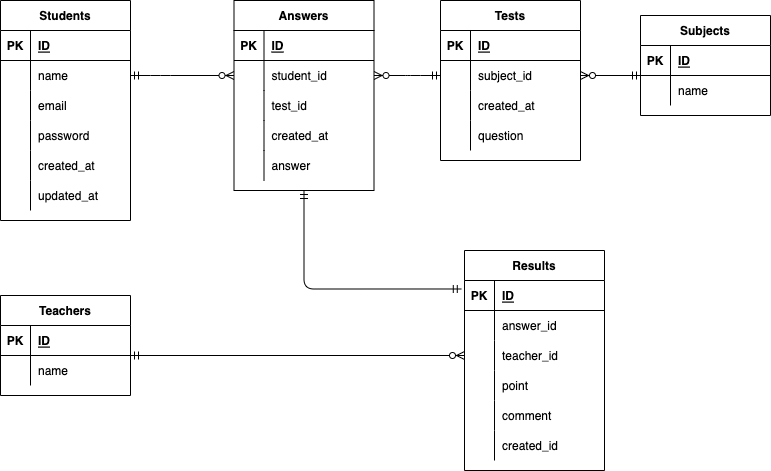

The diagram above was exported from draw.io. Its source (the exported page's mxGraphModel, read from the mxfile embedded in the PNG):
<mxGraphModel dx="888" dy="574" grid="1" gridSize="10" guides="1" tooltips="1" connect="1" arrows="1" fold="1" page="1" pageScale="1" pageWidth="827" pageHeight="1169" math="0" shadow="0">
  <root>
    <mxCell id="0" />
    <mxCell id="1" parent="0" />
    <mxCell id="2" value="Students" style="shape=table;startSize=30;container=1;collapsible=1;childLayout=tableLayout;fixedRows=1;rowLines=0;fontStyle=1;align=center;resizeLast=1;" vertex="1" parent="1">
      <mxGeometry x="40" y="20" width="130" height="220" as="geometry" />
    </mxCell>
    <mxCell id="3" value="" style="shape=partialRectangle;collapsible=0;dropTarget=0;pointerEvents=0;fillColor=none;top=0;left=0;bottom=1;right=0;points=[[0,0.5],[1,0.5]];portConstraint=eastwest;" vertex="1" parent="2">
      <mxGeometry y="30" width="130" height="30" as="geometry" />
    </mxCell>
    <mxCell id="4" value="PK" style="shape=partialRectangle;connectable=0;fillColor=none;top=0;left=0;bottom=0;right=0;fontStyle=1;overflow=hidden;" vertex="1" parent="3">
      <mxGeometry width="30" height="30" as="geometry">
        <mxRectangle width="30" height="30" as="alternateBounds" />
      </mxGeometry>
    </mxCell>
    <mxCell id="5" value="ID" style="shape=partialRectangle;connectable=0;fillColor=none;top=0;left=0;bottom=0;right=0;align=left;spacingLeft=6;fontStyle=5;overflow=hidden;" vertex="1" parent="3">
      <mxGeometry x="30" width="100" height="30" as="geometry">
        <mxRectangle width="100" height="30" as="alternateBounds" />
      </mxGeometry>
    </mxCell>
    <mxCell id="6" value="" style="shape=partialRectangle;collapsible=0;dropTarget=0;pointerEvents=0;fillColor=none;top=0;left=0;bottom=0;right=0;points=[[0,0.5],[1,0.5]];portConstraint=eastwest;" vertex="1" parent="2">
      <mxGeometry y="60" width="130" height="30" as="geometry" />
    </mxCell>
    <mxCell id="7" value="" style="shape=partialRectangle;connectable=0;fillColor=none;top=0;left=0;bottom=0;right=0;editable=1;overflow=hidden;" vertex="1" parent="6">
      <mxGeometry width="30" height="30" as="geometry">
        <mxRectangle width="30" height="30" as="alternateBounds" />
      </mxGeometry>
    </mxCell>
    <mxCell id="8" value="name" style="shape=partialRectangle;connectable=0;fillColor=none;top=0;left=0;bottom=0;right=0;align=left;spacingLeft=6;overflow=hidden;" vertex="1" parent="6">
      <mxGeometry x="30" width="100" height="30" as="geometry">
        <mxRectangle width="100" height="30" as="alternateBounds" />
      </mxGeometry>
    </mxCell>
    <mxCell id="9" value="" style="shape=partialRectangle;collapsible=0;dropTarget=0;pointerEvents=0;fillColor=none;top=0;left=0;bottom=0;right=0;points=[[0,0.5],[1,0.5]];portConstraint=eastwest;" vertex="1" parent="2">
      <mxGeometry y="90" width="130" height="30" as="geometry" />
    </mxCell>
    <mxCell id="10" value="" style="shape=partialRectangle;connectable=0;fillColor=none;top=0;left=0;bottom=0;right=0;editable=1;overflow=hidden;" vertex="1" parent="9">
      <mxGeometry width="30" height="30" as="geometry">
        <mxRectangle width="30" height="30" as="alternateBounds" />
      </mxGeometry>
    </mxCell>
    <mxCell id="11" value="email" style="shape=partialRectangle;connectable=0;fillColor=none;top=0;left=0;bottom=0;right=0;align=left;spacingLeft=6;overflow=hidden;" vertex="1" parent="9">
      <mxGeometry x="30" width="100" height="30" as="geometry">
        <mxRectangle width="100" height="30" as="alternateBounds" />
      </mxGeometry>
    </mxCell>
    <mxCell id="92" style="shape=partialRectangle;collapsible=0;dropTarget=0;pointerEvents=0;fillColor=none;top=0;left=0;bottom=0;right=0;points=[[0,0.5],[1,0.5]];portConstraint=eastwest;" vertex="1" parent="2">
      <mxGeometry y="120" width="130" height="30" as="geometry" />
    </mxCell>
    <mxCell id="93" style="shape=partialRectangle;connectable=0;fillColor=none;top=0;left=0;bottom=0;right=0;editable=1;overflow=hidden;" vertex="1" parent="92">
      <mxGeometry width="30" height="30" as="geometry">
        <mxRectangle width="30" height="30" as="alternateBounds" />
      </mxGeometry>
    </mxCell>
    <mxCell id="94" value="password" style="shape=partialRectangle;connectable=0;fillColor=none;top=0;left=0;bottom=0;right=0;align=left;spacingLeft=6;overflow=hidden;" vertex="1" parent="92">
      <mxGeometry x="30" width="100" height="30" as="geometry">
        <mxRectangle width="100" height="30" as="alternateBounds" />
      </mxGeometry>
    </mxCell>
    <mxCell id="89" style="shape=partialRectangle;collapsible=0;dropTarget=0;pointerEvents=0;fillColor=none;top=0;left=0;bottom=0;right=0;points=[[0,0.5],[1,0.5]];portConstraint=eastwest;" vertex="1" parent="2">
      <mxGeometry y="150" width="130" height="30" as="geometry" />
    </mxCell>
    <mxCell id="90" style="shape=partialRectangle;connectable=0;fillColor=none;top=0;left=0;bottom=0;right=0;editable=1;overflow=hidden;" vertex="1" parent="89">
      <mxGeometry width="30" height="30" as="geometry">
        <mxRectangle width="30" height="30" as="alternateBounds" />
      </mxGeometry>
    </mxCell>
    <mxCell id="91" value="created_at" style="shape=partialRectangle;connectable=0;fillColor=none;top=0;left=0;bottom=0;right=0;align=left;spacingLeft=6;overflow=hidden;" vertex="1" parent="89">
      <mxGeometry x="30" width="100" height="30" as="geometry">
        <mxRectangle width="100" height="30" as="alternateBounds" />
      </mxGeometry>
    </mxCell>
    <mxCell id="86" style="shape=partialRectangle;collapsible=0;dropTarget=0;pointerEvents=0;fillColor=none;top=0;left=0;bottom=0;right=0;points=[[0,0.5],[1,0.5]];portConstraint=eastwest;" vertex="1" parent="2">
      <mxGeometry y="180" width="130" height="30" as="geometry" />
    </mxCell>
    <mxCell id="87" style="shape=partialRectangle;connectable=0;fillColor=none;top=0;left=0;bottom=0;right=0;editable=1;overflow=hidden;" vertex="1" parent="86">
      <mxGeometry width="30" height="30" as="geometry">
        <mxRectangle width="30" height="30" as="alternateBounds" />
      </mxGeometry>
    </mxCell>
    <mxCell id="88" value="updated_at" style="shape=partialRectangle;connectable=0;fillColor=none;top=0;left=0;bottom=0;right=0;align=left;spacingLeft=6;overflow=hidden;" vertex="1" parent="86">
      <mxGeometry x="30" width="100" height="30" as="geometry">
        <mxRectangle width="100" height="30" as="alternateBounds" />
      </mxGeometry>
    </mxCell>
    <mxCell id="15" value="Answers" style="shape=table;startSize=30;container=1;collapsible=1;childLayout=tableLayout;fixedRows=1;rowLines=0;fontStyle=1;align=center;resizeLast=1;" vertex="1" parent="1">
      <mxGeometry x="273.5" y="20" width="140" height="190" as="geometry" />
    </mxCell>
    <mxCell id="16" value="" style="shape=partialRectangle;collapsible=0;dropTarget=0;pointerEvents=0;fillColor=none;top=0;left=0;bottom=1;right=0;points=[[0,0.5],[1,0.5]];portConstraint=eastwest;" vertex="1" parent="15">
      <mxGeometry y="30" width="140" height="30" as="geometry" />
    </mxCell>
    <mxCell id="17" value="PK" style="shape=partialRectangle;connectable=0;fillColor=none;top=0;left=0;bottom=0;right=0;fontStyle=1;overflow=hidden;" vertex="1" parent="16">
      <mxGeometry width="30" height="30" as="geometry">
        <mxRectangle width="30" height="30" as="alternateBounds" />
      </mxGeometry>
    </mxCell>
    <mxCell id="18" value="ID" style="shape=partialRectangle;connectable=0;fillColor=none;top=0;left=0;bottom=0;right=0;align=left;spacingLeft=6;fontStyle=5;overflow=hidden;" vertex="1" parent="16">
      <mxGeometry x="30" width="110" height="30" as="geometry">
        <mxRectangle width="110" height="30" as="alternateBounds" />
      </mxGeometry>
    </mxCell>
    <mxCell id="19" value="" style="shape=partialRectangle;collapsible=0;dropTarget=0;pointerEvents=0;fillColor=none;top=0;left=0;bottom=0;right=0;points=[[0,0.5],[1,0.5]];portConstraint=eastwest;" vertex="1" parent="15">
      <mxGeometry y="60" width="140" height="30" as="geometry" />
    </mxCell>
    <mxCell id="20" value="" style="shape=partialRectangle;connectable=0;fillColor=none;top=0;left=0;bottom=0;right=0;editable=1;overflow=hidden;" vertex="1" parent="19">
      <mxGeometry width="30" height="30" as="geometry">
        <mxRectangle width="30" height="30" as="alternateBounds" />
      </mxGeometry>
    </mxCell>
    <mxCell id="21" value="student_id" style="shape=partialRectangle;connectable=0;fillColor=none;top=0;left=0;bottom=0;right=0;align=left;spacingLeft=6;overflow=hidden;" vertex="1" parent="19">
      <mxGeometry x="30" width="110" height="30" as="geometry">
        <mxRectangle width="110" height="30" as="alternateBounds" />
      </mxGeometry>
    </mxCell>
    <mxCell id="125" style="shape=partialRectangle;collapsible=0;dropTarget=0;pointerEvents=0;fillColor=none;top=0;left=0;bottom=0;right=0;points=[[0,0.5],[1,0.5]];portConstraint=eastwest;" vertex="1" parent="15">
      <mxGeometry y="90" width="140" height="30" as="geometry" />
    </mxCell>
    <mxCell id="126" style="shape=partialRectangle;connectable=0;fillColor=none;top=0;left=0;bottom=0;right=0;editable=1;overflow=hidden;" vertex="1" parent="125">
      <mxGeometry width="30" height="30" as="geometry">
        <mxRectangle width="30" height="30" as="alternateBounds" />
      </mxGeometry>
    </mxCell>
    <mxCell id="127" value="test_id" style="shape=partialRectangle;connectable=0;fillColor=none;top=0;left=0;bottom=0;right=0;align=left;spacingLeft=6;overflow=hidden;" vertex="1" parent="125">
      <mxGeometry x="30" width="110" height="30" as="geometry">
        <mxRectangle width="110" height="30" as="alternateBounds" />
      </mxGeometry>
    </mxCell>
    <mxCell id="25" value="" style="shape=partialRectangle;collapsible=0;dropTarget=0;pointerEvents=0;fillColor=none;top=0;left=0;bottom=0;right=0;points=[[0,0.5],[1,0.5]];portConstraint=eastwest;" vertex="1" parent="15">
      <mxGeometry y="120" width="140" height="30" as="geometry" />
    </mxCell>
    <mxCell id="26" value="" style="shape=partialRectangle;connectable=0;fillColor=none;top=0;left=0;bottom=0;right=0;editable=1;overflow=hidden;" vertex="1" parent="25">
      <mxGeometry width="30" height="30" as="geometry">
        <mxRectangle width="30" height="30" as="alternateBounds" />
      </mxGeometry>
    </mxCell>
    <mxCell id="27" value="created_at" style="shape=partialRectangle;connectable=0;fillColor=none;top=0;left=0;bottom=0;right=0;align=left;spacingLeft=6;overflow=hidden;" vertex="1" parent="25">
      <mxGeometry x="30" width="110" height="30" as="geometry">
        <mxRectangle width="110" height="30" as="alternateBounds" />
      </mxGeometry>
    </mxCell>
    <mxCell id="107" style="shape=partialRectangle;collapsible=0;dropTarget=0;pointerEvents=0;fillColor=none;top=0;left=0;bottom=0;right=0;points=[[0,0.5],[1,0.5]];portConstraint=eastwest;" vertex="1" parent="15">
      <mxGeometry y="150" width="140" height="30" as="geometry" />
    </mxCell>
    <mxCell id="108" style="shape=partialRectangle;connectable=0;fillColor=none;top=0;left=0;bottom=0;right=0;editable=1;overflow=hidden;" vertex="1" parent="107">
      <mxGeometry width="30" height="30" as="geometry">
        <mxRectangle width="30" height="30" as="alternateBounds" />
      </mxGeometry>
    </mxCell>
    <mxCell id="109" value="answer" style="shape=partialRectangle;connectable=0;fillColor=none;top=0;left=0;bottom=0;right=0;align=left;spacingLeft=6;overflow=hidden;" vertex="1" parent="107">
      <mxGeometry x="30" width="110" height="30" as="geometry">
        <mxRectangle width="110" height="30" as="alternateBounds" />
      </mxGeometry>
    </mxCell>
    <mxCell id="28" value="Results" style="shape=table;startSize=30;container=1;collapsible=1;childLayout=tableLayout;fixedRows=1;rowLines=0;fontStyle=1;align=center;resizeLast=1;" vertex="1" parent="1">
      <mxGeometry x="504" y="270" width="140" height="220" as="geometry" />
    </mxCell>
    <mxCell id="29" value="" style="shape=partialRectangle;collapsible=0;dropTarget=0;pointerEvents=0;fillColor=none;top=0;left=0;bottom=1;right=0;points=[[0,0.5],[1,0.5]];portConstraint=eastwest;" vertex="1" parent="28">
      <mxGeometry y="30" width="140" height="30" as="geometry" />
    </mxCell>
    <mxCell id="30" value="PK" style="shape=partialRectangle;connectable=0;fillColor=none;top=0;left=0;bottom=0;right=0;fontStyle=1;overflow=hidden;" vertex="1" parent="29">
      <mxGeometry width="30" height="30" as="geometry">
        <mxRectangle width="30" height="30" as="alternateBounds" />
      </mxGeometry>
    </mxCell>
    <mxCell id="31" value="ID" style="shape=partialRectangle;connectable=0;fillColor=none;top=0;left=0;bottom=0;right=0;align=left;spacingLeft=6;fontStyle=5;overflow=hidden;" vertex="1" parent="29">
      <mxGeometry x="30" width="110" height="30" as="geometry">
        <mxRectangle width="110" height="30" as="alternateBounds" />
      </mxGeometry>
    </mxCell>
    <mxCell id="32" value="" style="shape=partialRectangle;collapsible=0;dropTarget=0;pointerEvents=0;fillColor=none;top=0;left=0;bottom=0;right=0;points=[[0,0.5],[1,0.5]];portConstraint=eastwest;" vertex="1" parent="28">
      <mxGeometry y="60" width="140" height="30" as="geometry" />
    </mxCell>
    <mxCell id="33" value="" style="shape=partialRectangle;connectable=0;fillColor=none;top=0;left=0;bottom=0;right=0;editable=1;overflow=hidden;" vertex="1" parent="32">
      <mxGeometry width="30" height="30" as="geometry">
        <mxRectangle width="30" height="30" as="alternateBounds" />
      </mxGeometry>
    </mxCell>
    <mxCell id="34" value="answer_id" style="shape=partialRectangle;connectable=0;fillColor=none;top=0;left=0;bottom=0;right=0;align=left;spacingLeft=6;overflow=hidden;" vertex="1" parent="32">
      <mxGeometry x="30" width="110" height="30" as="geometry">
        <mxRectangle width="110" height="30" as="alternateBounds" />
      </mxGeometry>
    </mxCell>
    <mxCell id="35" value="" style="shape=partialRectangle;collapsible=0;dropTarget=0;pointerEvents=0;fillColor=none;top=0;left=0;bottom=0;right=0;points=[[0,0.5],[1,0.5]];portConstraint=eastwest;" vertex="1" parent="28">
      <mxGeometry y="90" width="140" height="30" as="geometry" />
    </mxCell>
    <mxCell id="36" value="" style="shape=partialRectangle;connectable=0;fillColor=none;top=0;left=0;bottom=0;right=0;editable=1;overflow=hidden;" vertex="1" parent="35">
      <mxGeometry width="30" height="30" as="geometry">
        <mxRectangle width="30" height="30" as="alternateBounds" />
      </mxGeometry>
    </mxCell>
    <mxCell id="37" value="teacher_id" style="shape=partialRectangle;connectable=0;fillColor=none;top=0;left=0;bottom=0;right=0;align=left;spacingLeft=6;overflow=hidden;" vertex="1" parent="35">
      <mxGeometry x="30" width="110" height="30" as="geometry">
        <mxRectangle width="110" height="30" as="alternateBounds" />
      </mxGeometry>
    </mxCell>
    <mxCell id="38" value="" style="shape=partialRectangle;collapsible=0;dropTarget=0;pointerEvents=0;fillColor=none;top=0;left=0;bottom=0;right=0;points=[[0,0.5],[1,0.5]];portConstraint=eastwest;" vertex="1" parent="28">
      <mxGeometry y="120" width="140" height="30" as="geometry" />
    </mxCell>
    <mxCell id="39" value="" style="shape=partialRectangle;connectable=0;fillColor=none;top=0;left=0;bottom=0;right=0;editable=1;overflow=hidden;" vertex="1" parent="38">
      <mxGeometry width="30" height="30" as="geometry">
        <mxRectangle width="30" height="30" as="alternateBounds" />
      </mxGeometry>
    </mxCell>
    <mxCell id="40" value="point" style="shape=partialRectangle;connectable=0;fillColor=none;top=0;left=0;bottom=0;right=0;align=left;spacingLeft=6;overflow=hidden;" vertex="1" parent="38">
      <mxGeometry x="30" width="110" height="30" as="geometry">
        <mxRectangle width="110" height="30" as="alternateBounds" />
      </mxGeometry>
    </mxCell>
    <mxCell id="128" style="shape=partialRectangle;collapsible=0;dropTarget=0;pointerEvents=0;fillColor=none;top=0;left=0;bottom=0;right=0;points=[[0,0.5],[1,0.5]];portConstraint=eastwest;" vertex="1" parent="28">
      <mxGeometry y="150" width="140" height="30" as="geometry" />
    </mxCell>
    <mxCell id="129" style="shape=partialRectangle;connectable=0;fillColor=none;top=0;left=0;bottom=0;right=0;editable=1;overflow=hidden;" vertex="1" parent="128">
      <mxGeometry width="30" height="30" as="geometry">
        <mxRectangle width="30" height="30" as="alternateBounds" />
      </mxGeometry>
    </mxCell>
    <mxCell id="130" value="comment" style="shape=partialRectangle;connectable=0;fillColor=none;top=0;left=0;bottom=0;right=0;align=left;spacingLeft=6;overflow=hidden;" vertex="1" parent="128">
      <mxGeometry x="30" width="110" height="30" as="geometry">
        <mxRectangle width="110" height="30" as="alternateBounds" />
      </mxGeometry>
    </mxCell>
    <mxCell id="131" style="shape=partialRectangle;collapsible=0;dropTarget=0;pointerEvents=0;fillColor=none;top=0;left=0;bottom=0;right=0;points=[[0,0.5],[1,0.5]];portConstraint=eastwest;" vertex="1" parent="28">
      <mxGeometry y="180" width="140" height="30" as="geometry" />
    </mxCell>
    <mxCell id="132" style="shape=partialRectangle;connectable=0;fillColor=none;top=0;left=0;bottom=0;right=0;editable=1;overflow=hidden;" vertex="1" parent="131">
      <mxGeometry width="30" height="30" as="geometry">
        <mxRectangle width="30" height="30" as="alternateBounds" />
      </mxGeometry>
    </mxCell>
    <mxCell id="133" value="created_id" style="shape=partialRectangle;connectable=0;fillColor=none;top=0;left=0;bottom=0;right=0;align=left;spacingLeft=6;overflow=hidden;" vertex="1" parent="131">
      <mxGeometry x="30" width="110" height="30" as="geometry">
        <mxRectangle width="110" height="30" as="alternateBounds" />
      </mxGeometry>
    </mxCell>
    <mxCell id="41" value="Tests" style="shape=table;startSize=30;container=1;collapsible=1;childLayout=tableLayout;fixedRows=1;rowLines=0;fontStyle=1;align=center;resizeLast=1;" vertex="1" parent="1">
      <mxGeometry x="480" y="20" width="140" height="160" as="geometry" />
    </mxCell>
    <mxCell id="42" value="" style="shape=partialRectangle;collapsible=0;dropTarget=0;pointerEvents=0;fillColor=none;top=0;left=0;bottom=1;right=0;points=[[0,0.5],[1,0.5]];portConstraint=eastwest;" vertex="1" parent="41">
      <mxGeometry y="30" width="140" height="30" as="geometry" />
    </mxCell>
    <mxCell id="43" value="PK" style="shape=partialRectangle;connectable=0;fillColor=none;top=0;left=0;bottom=0;right=0;fontStyle=1;overflow=hidden;" vertex="1" parent="42">
      <mxGeometry width="30" height="30" as="geometry">
        <mxRectangle width="30" height="30" as="alternateBounds" />
      </mxGeometry>
    </mxCell>
    <mxCell id="44" value="ID" style="shape=partialRectangle;connectable=0;fillColor=none;top=0;left=0;bottom=0;right=0;align=left;spacingLeft=6;fontStyle=5;overflow=hidden;" vertex="1" parent="42">
      <mxGeometry x="30" width="110" height="30" as="geometry">
        <mxRectangle width="110" height="30" as="alternateBounds" />
      </mxGeometry>
    </mxCell>
    <mxCell id="45" value="" style="shape=partialRectangle;collapsible=0;dropTarget=0;pointerEvents=0;fillColor=none;top=0;left=0;bottom=0;right=0;points=[[0,0.5],[1,0.5]];portConstraint=eastwest;" vertex="1" parent="41">
      <mxGeometry y="60" width="140" height="30" as="geometry" />
    </mxCell>
    <mxCell id="46" value="" style="shape=partialRectangle;connectable=0;fillColor=none;top=0;left=0;bottom=0;right=0;editable=1;overflow=hidden;" vertex="1" parent="45">
      <mxGeometry width="30" height="30" as="geometry">
        <mxRectangle width="30" height="30" as="alternateBounds" />
      </mxGeometry>
    </mxCell>
    <mxCell id="47" value="subject_id" style="shape=partialRectangle;connectable=0;fillColor=none;top=0;left=0;bottom=0;right=0;align=left;spacingLeft=6;overflow=hidden;" vertex="1" parent="45">
      <mxGeometry x="30" width="110" height="30" as="geometry">
        <mxRectangle width="110" height="30" as="alternateBounds" />
      </mxGeometry>
    </mxCell>
    <mxCell id="121" style="shape=partialRectangle;collapsible=0;dropTarget=0;pointerEvents=0;fillColor=none;top=0;left=0;bottom=0;right=0;points=[[0,0.5],[1,0.5]];portConstraint=eastwest;" vertex="1" parent="41">
      <mxGeometry y="90" width="140" height="30" as="geometry" />
    </mxCell>
    <mxCell id="122" style="shape=partialRectangle;connectable=0;fillColor=none;top=0;left=0;bottom=0;right=0;editable=1;overflow=hidden;" vertex="1" parent="121">
      <mxGeometry width="30" height="30" as="geometry">
        <mxRectangle width="30" height="30" as="alternateBounds" />
      </mxGeometry>
    </mxCell>
    <mxCell id="123" value="created_at" style="shape=partialRectangle;connectable=0;fillColor=none;top=0;left=0;bottom=0;right=0;align=left;spacingLeft=6;overflow=hidden;" vertex="1" parent="121">
      <mxGeometry x="30" width="110" height="30" as="geometry">
        <mxRectangle width="110" height="30" as="alternateBounds" />
      </mxGeometry>
    </mxCell>
    <mxCell id="117" style="shape=partialRectangle;collapsible=0;dropTarget=0;pointerEvents=0;fillColor=none;top=0;left=0;bottom=0;right=0;points=[[0,0.5],[1,0.5]];portConstraint=eastwest;" vertex="1" parent="41">
      <mxGeometry y="120" width="140" height="30" as="geometry" />
    </mxCell>
    <mxCell id="118" style="shape=partialRectangle;connectable=0;fillColor=none;top=0;left=0;bottom=0;right=0;editable=1;overflow=hidden;" vertex="1" parent="117">
      <mxGeometry width="30" height="30" as="geometry">
        <mxRectangle width="30" height="30" as="alternateBounds" />
      </mxGeometry>
    </mxCell>
    <mxCell id="119" value="question" style="shape=partialRectangle;connectable=0;fillColor=none;top=0;left=0;bottom=0;right=0;align=left;spacingLeft=6;overflow=hidden;" vertex="1" parent="117">
      <mxGeometry x="30" width="110" height="30" as="geometry">
        <mxRectangle width="110" height="30" as="alternateBounds" />
      </mxGeometry>
    </mxCell>
    <mxCell id="54" value="Teachers" style="shape=table;startSize=30;container=1;collapsible=1;childLayout=tableLayout;fixedRows=1;rowLines=0;fontStyle=1;align=center;resizeLast=1;" vertex="1" parent="1">
      <mxGeometry x="40" y="315" width="130" height="100" as="geometry" />
    </mxCell>
    <mxCell id="55" value="" style="shape=partialRectangle;collapsible=0;dropTarget=0;pointerEvents=0;fillColor=none;top=0;left=0;bottom=1;right=0;points=[[0,0.5],[1,0.5]];portConstraint=eastwest;" vertex="1" parent="54">
      <mxGeometry y="30" width="130" height="30" as="geometry" />
    </mxCell>
    <mxCell id="56" value="PK" style="shape=partialRectangle;connectable=0;fillColor=none;top=0;left=0;bottom=0;right=0;fontStyle=1;overflow=hidden;" vertex="1" parent="55">
      <mxGeometry width="30" height="30" as="geometry">
        <mxRectangle width="30" height="30" as="alternateBounds" />
      </mxGeometry>
    </mxCell>
    <mxCell id="57" value="ID" style="shape=partialRectangle;connectable=0;fillColor=none;top=0;left=0;bottom=0;right=0;align=left;spacingLeft=6;fontStyle=5;overflow=hidden;" vertex="1" parent="55">
      <mxGeometry x="30" width="100" height="30" as="geometry">
        <mxRectangle width="100" height="30" as="alternateBounds" />
      </mxGeometry>
    </mxCell>
    <mxCell id="58" value="" style="shape=partialRectangle;collapsible=0;dropTarget=0;pointerEvents=0;fillColor=none;top=0;left=0;bottom=0;right=0;points=[[0,0.5],[1,0.5]];portConstraint=eastwest;" vertex="1" parent="54">
      <mxGeometry y="60" width="130" height="30" as="geometry" />
    </mxCell>
    <mxCell id="59" value="" style="shape=partialRectangle;connectable=0;fillColor=none;top=0;left=0;bottom=0;right=0;editable=1;overflow=hidden;" vertex="1" parent="58">
      <mxGeometry width="30" height="30" as="geometry">
        <mxRectangle width="30" height="30" as="alternateBounds" />
      </mxGeometry>
    </mxCell>
    <mxCell id="60" value="name" style="shape=partialRectangle;connectable=0;fillColor=none;top=0;left=0;bottom=0;right=0;align=left;spacingLeft=6;overflow=hidden;" vertex="1" parent="58">
      <mxGeometry x="30" width="100" height="30" as="geometry">
        <mxRectangle width="100" height="30" as="alternateBounds" />
      </mxGeometry>
    </mxCell>
    <mxCell id="80" value="" style="edgeStyle=entityRelationEdgeStyle;fontSize=12;html=1;endArrow=ERzeroToMany;startArrow=ERmandOne;entryX=0;entryY=0.5;entryDx=0;entryDy=0;" edge="1" parent="1" source="6" target="19">
      <mxGeometry width="100" height="100" relative="1" as="geometry">
        <mxPoint x="360" y="350" as="sourcePoint" />
        <mxPoint x="460" y="250" as="targetPoint" />
      </mxGeometry>
    </mxCell>
    <mxCell id="81" value="" style="edgeStyle=entityRelationEdgeStyle;fontSize=12;html=1;endArrow=ERzeroToMany;startArrow=ERmandOne;exitX=0;exitY=0.5;exitDx=0;exitDy=0;entryX=1;entryY=0.5;entryDx=0;entryDy=0;" edge="1" parent="1" source="45" target="19">
      <mxGeometry width="100" height="100" relative="1" as="geometry">
        <mxPoint x="360" y="350" as="sourcePoint" />
        <mxPoint x="460" y="250" as="targetPoint" />
      </mxGeometry>
    </mxCell>
    <mxCell id="84" value="" style="fontSize=12;html=1;endArrow=ERzeroToMany;startArrow=ERmandOne;entryX=0;entryY=0.5;entryDx=0;entryDy=0;" edge="1" parent="1" target="35">
      <mxGeometry width="100" height="100" relative="1" as="geometry">
        <mxPoint x="170" y="375" as="sourcePoint" />
        <mxPoint x="480" y="315" as="targetPoint" />
      </mxGeometry>
    </mxCell>
    <mxCell id="85" value="" style="edgeStyle=orthogonalEdgeStyle;fontSize=12;html=1;endArrow=ERmandOne;startArrow=ERmandOne;exitX=-0.023;exitY=0.283;exitDx=0;exitDy=0;exitPerimeter=0;entryX=0.5;entryY=1;entryDx=0;entryDy=0;" edge="1" parent="1" source="29" target="15">
      <mxGeometry width="100" height="100" relative="1" as="geometry">
        <mxPoint x="360" y="350" as="sourcePoint" />
        <mxPoint x="440" y="180" as="targetPoint" />
      </mxGeometry>
    </mxCell>
    <mxCell id="110" value="Subjects" style="shape=table;startSize=30;container=1;collapsible=1;childLayout=tableLayout;fixedRows=1;rowLines=0;fontStyle=1;align=center;resizeLast=1;" vertex="1" parent="1">
      <mxGeometry x="680" y="35" width="130" height="100" as="geometry" />
    </mxCell>
    <mxCell id="111" value="" style="shape=partialRectangle;collapsible=0;dropTarget=0;pointerEvents=0;fillColor=none;top=0;left=0;bottom=1;right=0;points=[[0,0.5],[1,0.5]];portConstraint=eastwest;" vertex="1" parent="110">
      <mxGeometry y="30" width="130" height="30" as="geometry" />
    </mxCell>
    <mxCell id="112" value="PK" style="shape=partialRectangle;connectable=0;fillColor=none;top=0;left=0;bottom=0;right=0;fontStyle=1;overflow=hidden;" vertex="1" parent="111">
      <mxGeometry width="30" height="30" as="geometry">
        <mxRectangle width="30" height="30" as="alternateBounds" />
      </mxGeometry>
    </mxCell>
    <mxCell id="113" value="ID" style="shape=partialRectangle;connectable=0;fillColor=none;top=0;left=0;bottom=0;right=0;align=left;spacingLeft=6;fontStyle=5;overflow=hidden;" vertex="1" parent="111">
      <mxGeometry x="30" width="100" height="30" as="geometry">
        <mxRectangle width="100" height="30" as="alternateBounds" />
      </mxGeometry>
    </mxCell>
    <mxCell id="114" value="" style="shape=partialRectangle;collapsible=0;dropTarget=0;pointerEvents=0;fillColor=none;top=0;left=0;bottom=0;right=0;points=[[0,0.5],[1,0.5]];portConstraint=eastwest;" vertex="1" parent="110">
      <mxGeometry y="60" width="130" height="30" as="geometry" />
    </mxCell>
    <mxCell id="115" value="" style="shape=partialRectangle;connectable=0;fillColor=none;top=0;left=0;bottom=0;right=0;editable=1;overflow=hidden;" vertex="1" parent="114">
      <mxGeometry width="30" height="30" as="geometry">
        <mxRectangle width="30" height="30" as="alternateBounds" />
      </mxGeometry>
    </mxCell>
    <mxCell id="116" value="name" style="shape=partialRectangle;connectable=0;fillColor=none;top=0;left=0;bottom=0;right=0;align=left;spacingLeft=6;overflow=hidden;" vertex="1" parent="114">
      <mxGeometry x="30" width="100" height="30" as="geometry">
        <mxRectangle width="100" height="30" as="alternateBounds" />
      </mxGeometry>
    </mxCell>
    <mxCell id="124" value="" style="fontSize=12;html=1;endArrow=ERzeroToMany;startArrow=ERmandOne;entryX=1;entryY=0.5;entryDx=0;entryDy=0;" edge="1" parent="1" target="45">
      <mxGeometry width="100" height="100" relative="1" as="geometry">
        <mxPoint x="680" y="95" as="sourcePoint" />
        <mxPoint x="480" y="180" as="targetPoint" />
      </mxGeometry>
    </mxCell>
  </root>
</mxGraphModel>